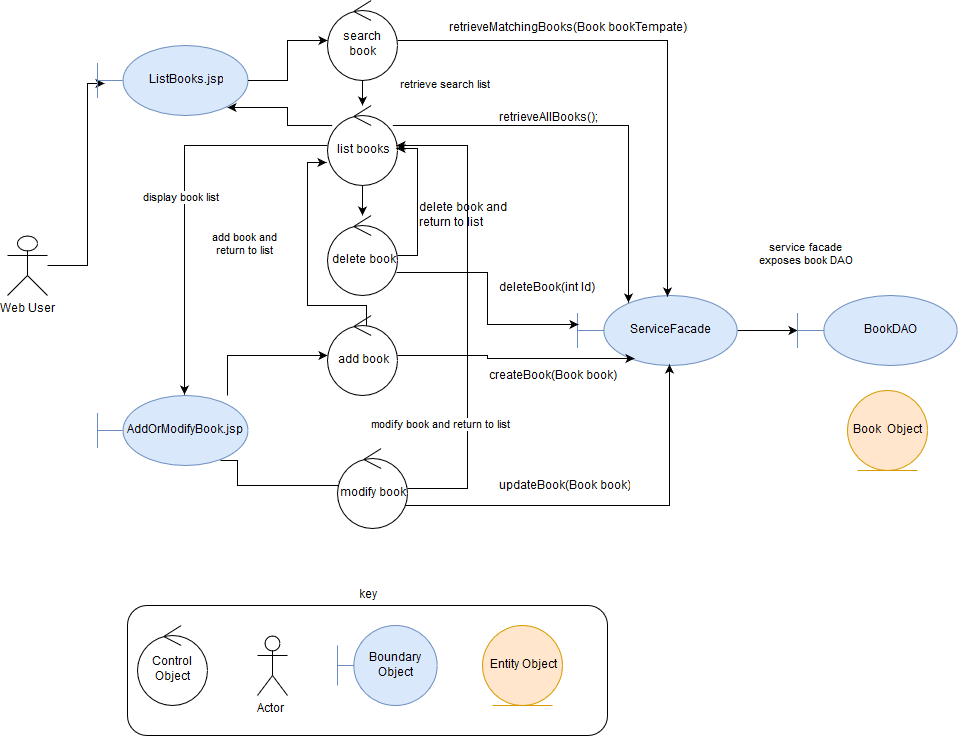

The diagram above was exported from draw.io. Its source (the exported page's mxGraphModel, read from the mxfile embedded in the PNG):
<mxGraphModel dx="999" dy="549" grid="1" gridSize="10" guides="1" tooltips="1" connect="1" arrows="1" fold="1" page="1" pageScale="1" pageWidth="1169" pageHeight="827" background="#ffffff" math="0" shadow="0">
  <root>
    <mxCell id="0" />
    <mxCell id="1" parent="0" />
    <mxCell id="15" value="key" style="rounded=1;whiteSpace=wrap;html=1;labelPosition=center;verticalLabelPosition=top;align=center;verticalAlign=bottom;" parent="1" vertex="1">
      <mxGeometry x="190" y="640" width="480" height="130" as="geometry" />
    </mxCell>
    <mxCell id="LhpRTEKtYSdQKkPavUqS-44" value="&lt;div&gt;service facade &lt;br&gt;&lt;/div&gt;&lt;div&gt;exposes book DAO&lt;/div&gt;" style="edgeStyle=orthogonalEdgeStyle;rounded=0;orthogonalLoop=1;jettySize=auto;html=1;" edge="1" parent="1" source="6" target="7">
      <mxGeometry x="1" y="76" relative="1" as="geometry">
        <mxPoint x="10" y="1" as="offset" />
      </mxGeometry>
    </mxCell>
    <mxCell id="6" value="ServiceFacade" style="shape=umlBoundary;whiteSpace=wrap;html=1;fillColor=#dae8fc;strokeColor=#6c8ebf;" parent="1" vertex="1">
      <mxGeometry x="640" y="330" width="160" height="70" as="geometry" />
    </mxCell>
    <mxCell id="7" value="BookDAO" style="shape=umlBoundary;whiteSpace=wrap;html=1;fillColor=#dae8fc;strokeColor=#6c8ebf;" parent="1" vertex="1">
      <mxGeometry x="860" y="330" width="160" height="70" as="geometry" />
    </mxCell>
    <mxCell id="LhpRTEKtYSdQKkPavUqS-26" value="" style="edgeStyle=orthogonalEdgeStyle;rounded=0;orthogonalLoop=1;jettySize=auto;html=1;entryX=0.047;entryY=0.543;entryDx=0;entryDy=0;entryPerimeter=0;" edge="1" parent="1" source="9" target="LhpRTEKtYSdQKkPavUqS-16">
      <mxGeometry relative="1" as="geometry">
        <mxPoint x="180" y="300" as="targetPoint" />
        <Array as="points">
          <mxPoint x="150" y="300" />
          <mxPoint x="150" y="118" />
        </Array>
      </mxGeometry>
    </mxCell>
    <mxCell id="9" value="Web User" style="shape=umlActor;verticalLabelPosition=bottom;labelBackgroundColor=#ffffff;verticalAlign=top;html=1;" parent="1" vertex="1">
      <mxGeometry x="70" y="270" width="40" height="60" as="geometry" />
    </mxCell>
    <mxCell id="11" value="Control Object" style="ellipse;shape=umlControl;whiteSpace=wrap;html=1;" parent="1" vertex="1">
      <mxGeometry x="200" y="660" width="70" height="80" as="geometry" />
    </mxCell>
    <mxCell id="12" value="Actor" style="shape=umlActor;verticalLabelPosition=bottom;labelBackgroundColor=#ffffff;verticalAlign=top;html=1;" parent="1" vertex="1">
      <mxGeometry x="320" y="670" width="30" height="60" as="geometry" />
    </mxCell>
    <mxCell id="13" value="Boundary Object" style="shape=umlBoundary;whiteSpace=wrap;html=1;fillColor=#dae8fc;strokeColor=#6c8ebf;" parent="1" vertex="1">
      <mxGeometry x="400" y="660" width="100" height="80" as="geometry" />
    </mxCell>
    <mxCell id="14" value="Entity Object" style="ellipse;shape=umlEntity;whiteSpace=wrap;html=1;fillColor=#ffe6cc;strokeColor=#d79b00;" parent="1" vertex="1">
      <mxGeometry x="545" y="660" width="80" height="80" as="geometry" />
    </mxCell>
    <mxCell id="LhpRTEKtYSdQKkPavUqS-15" value="Book&amp;nbsp; Object" style="ellipse;shape=umlEntity;whiteSpace=wrap;html=1;fillColor=#ffe6cc;strokeColor=#d79b00;" vertex="1" parent="1">
      <mxGeometry x="910" y="425" width="80" height="80" as="geometry" />
    </mxCell>
    <mxCell id="LhpRTEKtYSdQKkPavUqS-29" value="" style="edgeStyle=orthogonalEdgeStyle;rounded=0;orthogonalLoop=1;jettySize=auto;html=1;" edge="1" parent="1" source="LhpRTEKtYSdQKkPavUqS-16" target="LhpRTEKtYSdQKkPavUqS-20">
      <mxGeometry relative="1" as="geometry" />
    </mxCell>
    <mxCell id="LhpRTEKtYSdQKkPavUqS-16" value="ListBooks.jsp" style="shape=umlBoundary;whiteSpace=wrap;html=1;fillColor=#dae8fc;strokeColor=#6c8ebf;" vertex="1" parent="1">
      <mxGeometry x="160" y="80" width="150" height="70" as="geometry" />
    </mxCell>
    <mxCell id="LhpRTEKtYSdQKkPavUqS-35" style="edgeStyle=orthogonalEdgeStyle;rounded=0;orthogonalLoop=1;jettySize=auto;html=1;" edge="1" parent="1" source="LhpRTEKtYSdQKkPavUqS-17" target="LhpRTEKtYSdQKkPavUqS-22">
      <mxGeometry relative="1" as="geometry">
        <mxPoint x="450" y="440" as="targetPoint" />
        <Array as="points">
          <mxPoint x="290" y="390" />
        </Array>
      </mxGeometry>
    </mxCell>
    <mxCell id="LhpRTEKtYSdQKkPavUqS-36" style="edgeStyle=orthogonalEdgeStyle;rounded=0;orthogonalLoop=1;jettySize=auto;html=1;entryX=0.143;entryY=0.463;entryDx=0;entryDy=0;entryPerimeter=0;exitX=0.82;exitY=0.929;exitDx=0;exitDy=0;exitPerimeter=0;" edge="1" parent="1" source="LhpRTEKtYSdQKkPavUqS-17" target="LhpRTEKtYSdQKkPavUqS-23">
      <mxGeometry relative="1" as="geometry">
        <Array as="points">
          <mxPoint x="300" y="495" />
          <mxPoint x="300" y="520" />
        </Array>
      </mxGeometry>
    </mxCell>
    <mxCell id="LhpRTEKtYSdQKkPavUqS-17" value="AddOrModifyBook.jsp" style="shape=umlBoundary;whiteSpace=wrap;html=1;fillColor=#dae8fc;strokeColor=#6c8ebf;" vertex="1" parent="1">
      <mxGeometry x="160" y="430" width="150" height="70" as="geometry" />
    </mxCell>
    <mxCell id="LhpRTEKtYSdQKkPavUqS-32" value="" style="edgeStyle=orthogonalEdgeStyle;rounded=0;orthogonalLoop=1;jettySize=auto;html=1;entryX=0.867;entryY=0.886;entryDx=0;entryDy=0;entryPerimeter=0;" edge="1" parent="1" source="LhpRTEKtYSdQKkPavUqS-18" target="LhpRTEKtYSdQKkPavUqS-16">
      <mxGeometry relative="1" as="geometry">
        <mxPoint x="310" y="180" as="targetPoint" />
        <Array as="points">
          <mxPoint x="350" y="160" />
          <mxPoint x="350" y="142" />
        </Array>
      </mxGeometry>
    </mxCell>
    <mxCell id="LhpRTEKtYSdQKkPavUqS-33" value="" style="edgeStyle=orthogonalEdgeStyle;rounded=0;orthogonalLoop=1;jettySize=auto;html=1;" edge="1" parent="1" source="LhpRTEKtYSdQKkPavUqS-18" target="LhpRTEKtYSdQKkPavUqS-19">
      <mxGeometry relative="1" as="geometry" />
    </mxCell>
    <mxCell id="LhpRTEKtYSdQKkPavUqS-40" style="edgeStyle=orthogonalEdgeStyle;rounded=0;orthogonalLoop=1;jettySize=auto;html=1;entryX=0.319;entryY=0.1;entryDx=0;entryDy=0;entryPerimeter=0;" edge="1" parent="1" source="LhpRTEKtYSdQKkPavUqS-18" target="6">
      <mxGeometry relative="1" as="geometry">
        <Array as="points">
          <mxPoint x="691" y="160" />
        </Array>
      </mxGeometry>
    </mxCell>
    <mxCell id="LhpRTEKtYSdQKkPavUqS-51" value="display book list" style="edgeStyle=orthogonalEdgeStyle;rounded=0;orthogonalLoop=1;jettySize=auto;html=1;entryX=0.58;entryY=-0.014;entryDx=0;entryDy=0;entryPerimeter=0;" edge="1" parent="1" source="LhpRTEKtYSdQKkPavUqS-18" target="LhpRTEKtYSdQKkPavUqS-17">
      <mxGeometry relative="1" as="geometry">
        <mxPoint x="310" y="180" as="targetPoint" />
      </mxGeometry>
    </mxCell>
    <mxCell id="LhpRTEKtYSdQKkPavUqS-18" value="list books" style="ellipse;shape=umlControl;whiteSpace=wrap;html=1;" vertex="1" parent="1">
      <mxGeometry x="390" y="140" width="70" height="80" as="geometry" />
    </mxCell>
    <mxCell id="LhpRTEKtYSdQKkPavUqS-34" style="edgeStyle=orthogonalEdgeStyle;rounded=0;orthogonalLoop=1;jettySize=auto;html=1;entryX=0.986;entryY=0.538;entryDx=0;entryDy=0;entryPerimeter=0;" edge="1" parent="1" source="LhpRTEKtYSdQKkPavUqS-19" target="LhpRTEKtYSdQKkPavUqS-18">
      <mxGeometry relative="1" as="geometry">
        <Array as="points">
          <mxPoint x="480" y="290" />
          <mxPoint x="480" y="183" />
        </Array>
      </mxGeometry>
    </mxCell>
    <mxCell id="LhpRTEKtYSdQKkPavUqS-41" style="edgeStyle=orthogonalEdgeStyle;rounded=0;orthogonalLoop=1;jettySize=auto;html=1;entryX=0.006;entryY=0.414;entryDx=0;entryDy=0;entryPerimeter=0;exitX=0.986;exitY=0.713;exitDx=0;exitDy=0;exitPerimeter=0;" edge="1" parent="1" source="LhpRTEKtYSdQKkPavUqS-19" target="6">
      <mxGeometry relative="1" as="geometry" />
    </mxCell>
    <mxCell id="LhpRTEKtYSdQKkPavUqS-19" value="delete book" style="ellipse;shape=umlControl;whiteSpace=wrap;html=1;" vertex="1" parent="1">
      <mxGeometry x="390" y="250" width="70" height="80" as="geometry" />
    </mxCell>
    <mxCell id="LhpRTEKtYSdQKkPavUqS-21" style="edgeStyle=orthogonalEdgeStyle;rounded=0;orthogonalLoop=1;jettySize=auto;html=1;entryX=0.563;entryY=0.014;entryDx=0;entryDy=0;entryPerimeter=0;" edge="1" parent="1" source="LhpRTEKtYSdQKkPavUqS-20" target="6">
      <mxGeometry relative="1" as="geometry" />
    </mxCell>
    <mxCell id="LhpRTEKtYSdQKkPavUqS-30" value="retrieve search list" style="edgeStyle=orthogonalEdgeStyle;rounded=0;orthogonalLoop=1;jettySize=auto;html=1;" edge="1" parent="1" source="LhpRTEKtYSdQKkPavUqS-20" target="LhpRTEKtYSdQKkPavUqS-18">
      <mxGeometry x="0.2727" y="85" relative="1" as="geometry">
        <mxPoint as="offset" />
      </mxGeometry>
    </mxCell>
    <mxCell id="LhpRTEKtYSdQKkPavUqS-20" value="search book" style="ellipse;shape=umlControl;whiteSpace=wrap;html=1;" vertex="1" parent="1">
      <mxGeometry x="390" y="35" width="70" height="80" as="geometry" />
    </mxCell>
    <mxCell id="LhpRTEKtYSdQKkPavUqS-39" value="&lt;div&gt;add book and &lt;br&gt;&lt;/div&gt;&lt;div&gt;return to list&lt;/div&gt;" style="edgeStyle=orthogonalEdgeStyle;rounded=0;orthogonalLoop=1;jettySize=auto;html=1;entryX=-0.014;entryY=0.713;entryDx=0;entryDy=0;entryPerimeter=0;exitX=0.557;exitY=0.163;exitDx=0;exitDy=0;exitPerimeter=0;" edge="1" parent="1" source="LhpRTEKtYSdQKkPavUqS-22" target="LhpRTEKtYSdQKkPavUqS-18">
      <mxGeometry x="0.1639" y="60" relative="1" as="geometry">
        <mxPoint x="540" y="413" as="targetPoint" />
        <Array as="points">
          <mxPoint x="429" y="340" />
          <mxPoint x="370" y="340" />
          <mxPoint x="370" y="197" />
        </Array>
        <mxPoint as="offset" />
      </mxGeometry>
    </mxCell>
    <mxCell id="LhpRTEKtYSdQKkPavUqS-42" style="edgeStyle=orthogonalEdgeStyle;rounded=0;orthogonalLoop=1;jettySize=auto;html=1;entryX=0.356;entryY=0.9;entryDx=0;entryDy=0;entryPerimeter=0;" edge="1" parent="1" source="LhpRTEKtYSdQKkPavUqS-22" target="6">
      <mxGeometry relative="1" as="geometry" />
    </mxCell>
    <mxCell id="LhpRTEKtYSdQKkPavUqS-22" value="add book" style="ellipse;shape=umlControl;whiteSpace=wrap;html=1;" vertex="1" parent="1">
      <mxGeometry x="390" y="350" width="70" height="80" as="geometry" />
    </mxCell>
    <mxCell id="LhpRTEKtYSdQKkPavUqS-37" value="modify book and return to list" style="edgeStyle=orthogonalEdgeStyle;rounded=0;orthogonalLoop=1;jettySize=auto;html=1;entryX=0.986;entryY=0.5;entryDx=0;entryDy=0;entryPerimeter=0;" edge="1" parent="1" source="LhpRTEKtYSdQKkPavUqS-23" target="LhpRTEKtYSdQKkPavUqS-18">
      <mxGeometry x="-0.481" y="20" relative="1" as="geometry">
        <Array as="points">
          <mxPoint x="530" y="523" />
          <mxPoint x="530" y="180" />
        </Array>
        <mxPoint as="offset" />
      </mxGeometry>
    </mxCell>
    <mxCell id="LhpRTEKtYSdQKkPavUqS-43" style="edgeStyle=orthogonalEdgeStyle;rounded=0;orthogonalLoop=1;jettySize=auto;html=1;entryX=0.575;entryY=0.986;entryDx=0;entryDy=0;entryPerimeter=0;" edge="1" parent="1" source="LhpRTEKtYSdQKkPavUqS-23" target="6">
      <mxGeometry relative="1" as="geometry">
        <Array as="points">
          <mxPoint x="732" y="540" />
        </Array>
      </mxGeometry>
    </mxCell>
    <mxCell id="LhpRTEKtYSdQKkPavUqS-23" value="modify book" style="ellipse;shape=umlControl;whiteSpace=wrap;html=1;" vertex="1" parent="1">
      <mxGeometry x="400" y="483" width="70" height="80" as="geometry" />
    </mxCell>
    <mxCell id="LhpRTEKtYSdQKkPavUqS-45" value="createBook(Book book)" style="text;html=1;" vertex="1" parent="1">
      <mxGeometry x="550" y="398" width="150" height="30" as="geometry" />
    </mxCell>
    <mxCell id="LhpRTEKtYSdQKkPavUqS-46" value="updateBook(Book book)" style="text;html=1;" vertex="1" parent="1">
      <mxGeometry x="560" y="508" width="150" height="30" as="geometry" />
    </mxCell>
    <mxCell id="LhpRTEKtYSdQKkPavUqS-47" value="deleteBook(int Id)" style="text;html=1;" vertex="1" parent="1">
      <mxGeometry x="560" y="310" width="150" height="30" as="geometry" />
    </mxCell>
    <mxCell id="LhpRTEKtYSdQKkPavUqS-48" value="retrieveMatchingBooks(Book bookTempate);" style="text;html=1;" vertex="1" parent="1">
      <mxGeometry x="510" y="50" width="260" height="30" as="geometry" />
    </mxCell>
    <mxCell id="LhpRTEKtYSdQKkPavUqS-49" value="retrieveAllBooks();" style="text;html=1;" vertex="1" parent="1">
      <mxGeometry x="560" y="140" width="130" as="geometry" />
    </mxCell>
    <mxCell id="LhpRTEKtYSdQKkPavUqS-53" value="&lt;div&gt;delete book and&lt;/div&gt;&lt;div&gt; return to list&lt;/div&gt;" style="text;html=1;" vertex="1" parent="1">
      <mxGeometry x="480" y="230" width="100" height="30" as="geometry" />
    </mxCell>
  </root>
</mxGraphModel>